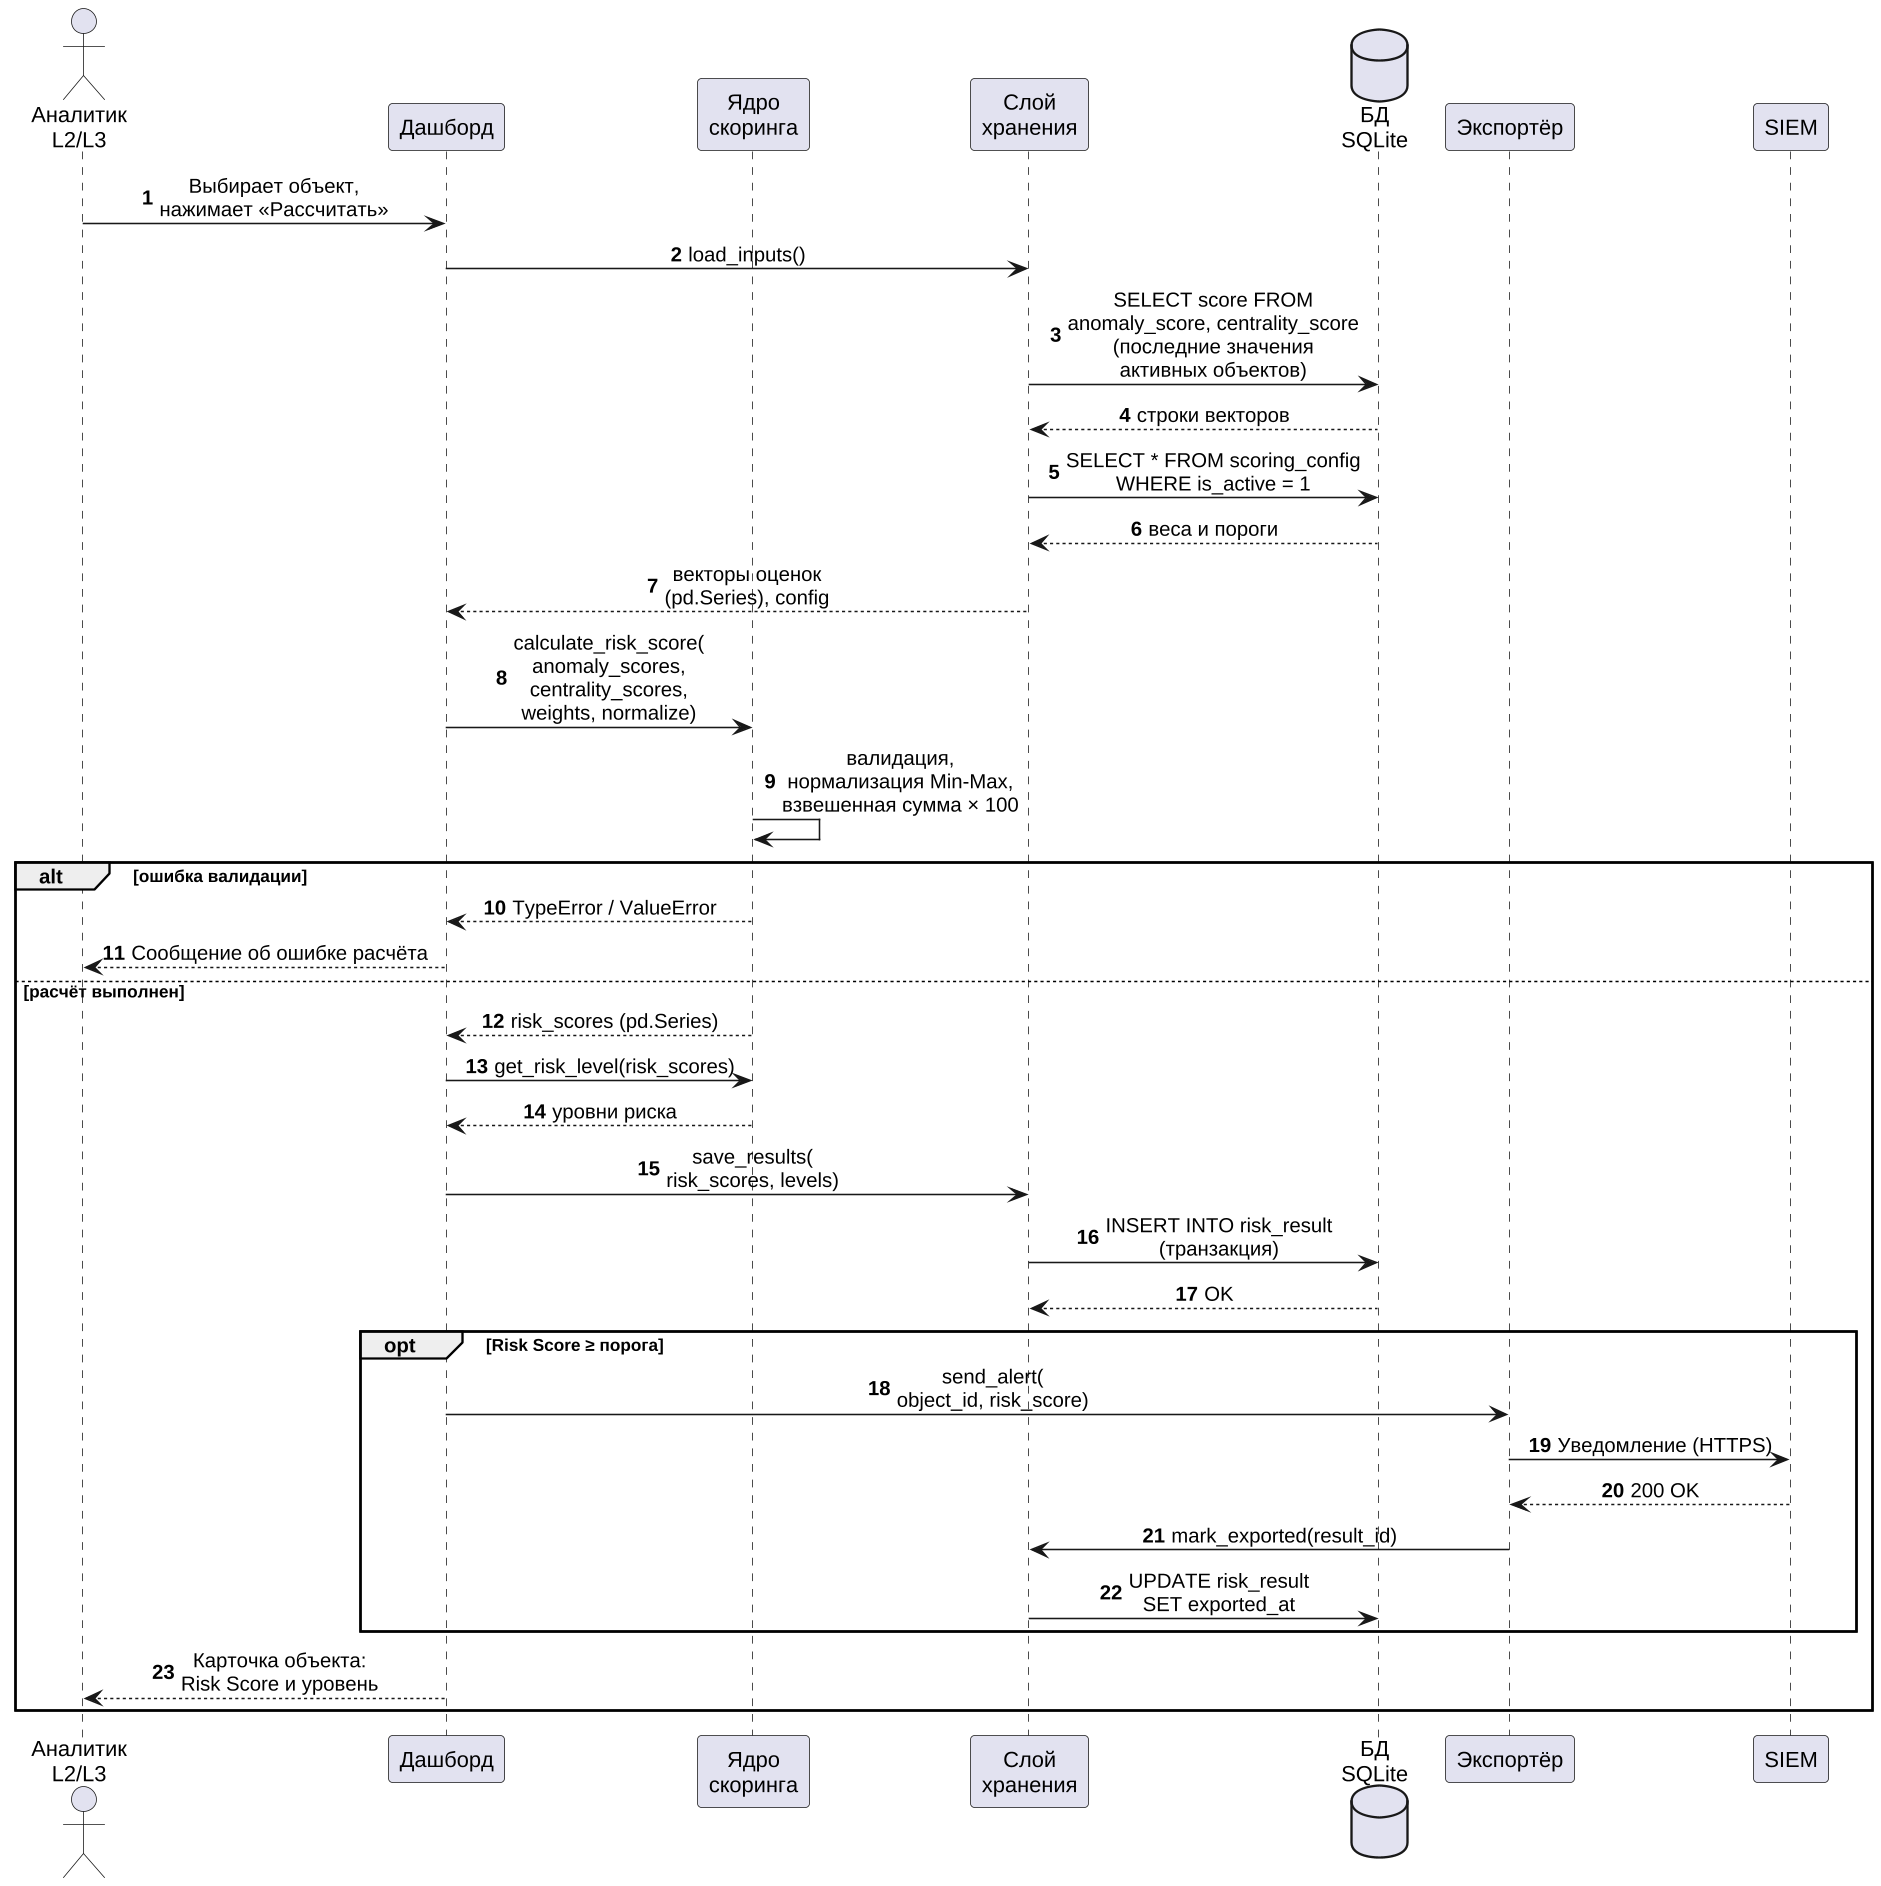

The diagram above was rendered by PlantUML. Its source (embedded in the PNG):
@startuml
skinparam defaultFontName "Liberation Sans"
skinparam dpi 150
skinparam shadowing false
skinparam sequenceMessageAlign center
skinparam ParticipantPadding 8
skinparam responseMessageBelowArrow true
autonumber

actor "Аналитик\nL2/L3" as A
participant "Дашборд" as UI
participant "Ядро\nскоринга" as C
participant "Слой\nхранения" as S
database "БД\nSQLite" as DB
participant "Экспортёр" as E
participant "SIEM" as SIEM

A -> UI : Выбирает объект,\nнажимает «Рассчитать»
UI -> S : load_inputs()
S -> DB : SELECT score FROM\nanomaly_score, centrality_score\n(последние значения\nактивных объектов)
DB --> S : строки векторов
S -> DB : SELECT * FROM scoring_config\nWHERE is_active = 1
DB --> S : веса и пороги
S --> UI : векторы оценок\n(pd.Series), config
UI -> C : calculate_risk_score(\nanomaly_scores,\ncentrality_scores,\nweights, normalize)
C -> C : валидация,\nнормализация Min-Max,\nвзвешенная сумма × 100

alt ошибка валидации
  C --> UI : TypeError / ValueError
  UI --> A : Сообщение об ошибке расчёта
else расчёт выполнен
  C --> UI : risk_scores (pd.Series)
  UI -> C : get_risk_level(risk_scores)
  C --> UI : уровни риска
  UI -> S : save_results(\nrisk_scores, levels)
  S -> DB : INSERT INTO risk_result\n(транзакция)
  DB --> S : OK
  opt Risk Score ≥ порога
    UI -> E : send_alert(\nobject_id, risk_score)
    E -> SIEM : Уведомление (HTTPS)
    SIEM --> E : 200 OK
    E -> S : mark_exported(result_id)
    S -> DB : UPDATE risk_result\nSET exported_at
  end
  UI --> A : Карточка объекта:\nRisk Score и уровень
end
@enduml